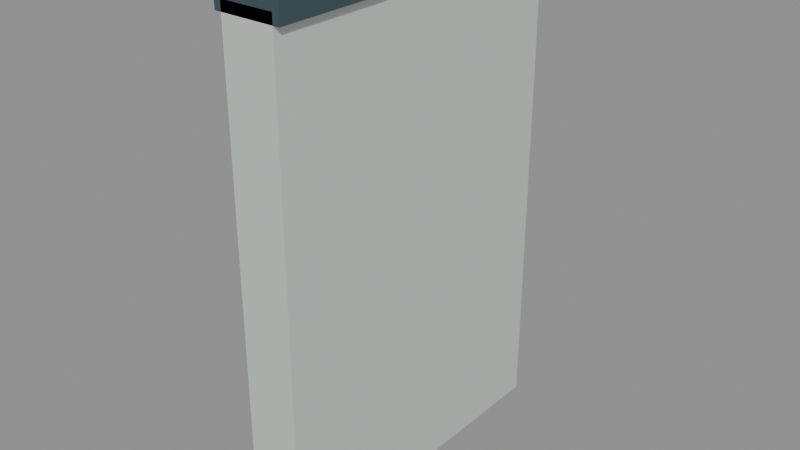 # Source: halfwall_straight_50cm_miter_10000_0_10000_2361.blend  (saved by Blender 5.2.45; exported with 4.5.12 LTS)
import bpy
from mathutils import Matrix  # noqa: F401  (used for matrix-valued properties, if any)

bpy.ops.wm.read_factory_settings(use_empty=True)
scene = bpy.context.scene
scene.name = 'halfwall_straight_50cm_miter_10000_0_10000_2361'

# ---- materials (node trees are filled in below, after node groups)
mat_warm_white_painted_steel = bpy.data.materials.new('Warm white painted steel')
mat_warm_white_painted_steel.diffuse_color = (0.74, 0.78, 0.75, 1.0)
mat_dark_gunwale_cap = bpy.data.materials.new('Dark gunwale cap')
mat_dark_gunwale_cap.diffuse_color = (0.075, 0.13, 0.15, 1.0)

# ---- material node trees
mat_warm_white_painted_steel.use_nodes = True; mat_warm_white_painted_steel.node_tree.nodes.clear()
_N = mat_warm_white_painted_steel.node_tree.nodes; _L = mat_warm_white_painted_steel.node_tree.links
n0 = _N.new('ShaderNodeBsdfPrincipled'); n0.name = 'Principled BSDF'; n0.location = (-200, 100)
n0.inputs[0].default_value = (0.74, 0.78, 0.75, 1.0)
n0.inputs[1].default_value = 0.3
n0.inputs[2].default_value = 0.42
n0.inputs[10].default_value = 0.005
n1 = _N.new('ShaderNodeOutputMaterial'); n1.name = 'Material Output'; n1.location = (200, 100)
_L.new(n0.outputs[0], n1.inputs[0])
n1.is_active_output = True
mat_dark_gunwale_cap.use_nodes = True; mat_dark_gunwale_cap.node_tree.nodes.clear()
_N = mat_dark_gunwale_cap.node_tree.nodes; _L = mat_dark_gunwale_cap.node_tree.links
n0 = _N.new('ShaderNodeBsdfPrincipled'); n0.name = 'Principled BSDF'; n0.location = (-200, 100)
n0.inputs[0].default_value = (0.075, 0.13, 0.15, 1.0)
n0.inputs[1].default_value = 0.5
n0.inputs[2].default_value = 0.4
n0.inputs[10].default_value = 0.005
n1 = _N.new('ShaderNodeOutputMaterial'); n1.name = 'Material Output'; n1.location = (200, 100)
_L.new(n0.outputs[0], n1.inputs[0])
n1.is_active_output = True

# ---- meshes
me_seamless_solid_halfwall_025 = bpy.data.meshes.new('Seamless solid halfwall.025')
me_seamless_solid_halfwall_025.from_pydata([(-0.04, 0.0, 0.0), (0.04, 0.0, 0.0), (0.04, 0.0, 0.75), (-0.04, 0.0, 0.75), (-0.04, 0.4906, 0.0), (0.04, 0.5094, 0.0), (0.04, 0.5094, 0.75), (-0.04, 0.4906, 0.75)], [], [(3, 2, 1, 0), (4, 5, 6, 7), (0, 1, 5, 4), (1, 2, 6, 5), (2, 3, 7, 6), (3, 0, 4, 7)])
me_seamless_solid_halfwall_025.materials.append(mat_warm_white_painted_steel)
me_seamless_solid_halfwall_025.update()
me_seamless_top_cap_025 = bpy.data.meshes.new('Seamless top cap.025')
me_seamless_top_cap_025.from_pydata([(-0.05, 0.0, 0.735), (0.05, 0.0, 0.735), (0.05, 0.0, 0.765), (0.04, 0.0, 0.775), (-0.04, 0.0, 0.775), (-0.05, 0.0, 0.765), (-0.05, 0.4882, 0.735), (0.05, 0.5118, 0.735), (0.05, 0.5118, 0.765), (0.04, 0.5094, 0.775), (-0.04, 0.4906, 0.775), (-0.05, 0.4882, 0.765)], [], [(5, 4, 3, 2, 1, 0), (6, 7, 8, 9, 10, 11), (0, 1, 7, 6), (1, 2, 8, 7), (2, 3, 9, 8), (3, 4, 10, 9), (4, 5, 11, 10), (5, 0, 6, 11)])
me_seamless_top_cap_025.materials.append(mat_dark_gunwale_cap)
me_seamless_top_cap_025.update()

# ---- objects
ob_seamless_solid_halfwall_051 = bpy.data.objects.new('Seamless solid halfwall.051', me_seamless_solid_halfwall_025)
ob_seamless_top_cap_051 = bpy.data.objects.new('Seamless top cap.051', me_seamless_top_cap_025)
ob_socketstart_047 = bpy.data.objects.new('SocketStart.047', None)
ob_socketend_041 = bpy.data.objects.new('SocketEnd.041', None)

# ---- transforms, parenting, visibility, modifiers, constraints
ob_seamless_solid_halfwall_051.location = (0.0, 0.0, 0.0)
ob_seamless_top_cap_051.location = (0.0, 0.0, 0.0)
ob_socketstart_047.location = (0.0, 0.0, 0.0)
ob_socketstart_047.empty_display_size = 0.08
ob_socketend_041.location = (0.0, 0.5, 0.0)
ob_socketend_041.empty_display_size = 0.08

# ---- collection membership
scene.collection.objects.link(ob_seamless_solid_halfwall_051)
scene.collection.objects.link(ob_seamless_top_cap_051)
scene.collection.objects.link(ob_socketstart_047)
scene.collection.objects.link(ob_socketend_041)

# ---- scene / render settings (as saved in the file)
scene.frame_start = 1; scene.frame_end = 250; scene.frame_set(1)
scene.render.engine = 'BLENDER_EEVEE_NEXT'
scene.render.image_settings.exr_codec = 'NONE'
scene.render.use_bake_clear = False
scene.render.bake_margin = 0
scene.render.bake_bias = 0.0
scene.render.bake_samples = 0
scene.render.simplify_subdivision_render = 0
scene.render.simplify_child_particles_render = 0.0
scene.render.compositor_device = 'GPU'
scene.eevee.use_volume_custom_range = False
scene.eevee.gtao_distance = 0.0
scene.eevee.use_fast_gi = False
scene.eevee.fast_gi_thickness_near = 0.1
scene.eevee.fast_gi_thickness_far = 0.0
scene.eevee.ray_tracing_options.screen_trace_thickness = 0.1
bpy.context.view_layer.update()

# ---- added for rendering (the .blend has no active camera and no usable light): camera, sun + grey world if the file has none
cam_auto = bpy.data.cameras.new('AutoCamera')
cam_auto.lens = 50.0
cam_auto.sensor_width = 36.0
cam_auto.clip_end = 1000.0
ob_auto_camera = bpy.data.objects.new('AutoCamera', cam_auto)
scene.collection.objects.link(ob_auto_camera)
ob_auto_camera.location = (0.864265, -0.781216, 1.07891)
ob_auto_camera.rotation_euler = (1.09748, -7.21219e-08, 0.694738)
scene.camera = ob_auto_camera
light_auto_sun = bpy.data.lights.new('AutoSun', 'SUN')
light_auto_sun.energy = 3.0
light_auto_sun.angle = 0.0523599
ob_auto_sun = bpy.data.objects.new('AutoSun', light_auto_sun)
scene.collection.objects.link(ob_auto_sun)
ob_auto_sun.rotation_euler = (0.872665, 0.174533, 0.523599)
if scene.world is None:
    world_auto = bpy.data.worlds.new('AutoWorld')
    world_auto.color = (0.3, 0.3, 0.3)
    scene.world = world_auto
bpy.context.view_layer.update()
